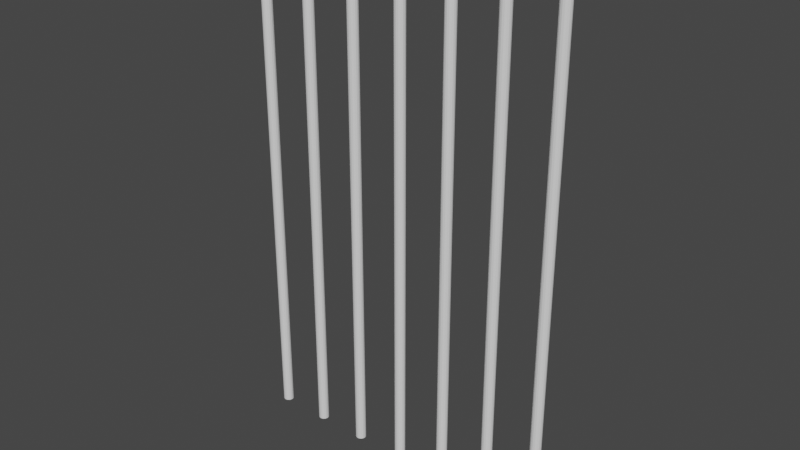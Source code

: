 # Source: gate.blend  (saved by Blender 2.80.75; exported with 4.5.12 LTS)
import bpy
from mathutils import Matrix  # noqa: F401  (used for matrix-valued properties, if any)

bpy.ops.wm.read_factory_settings(use_empty=True)
scene = bpy.context.scene
scene.name = 'Scene'

# ---- collections
col_collection = bpy.data.collections.new('Collection'); scene.collection.children.link(col_collection)

# ---- world
world_world = bpy.data.worlds.new('World'); scene.world = world_world
world_world.use_nodes = True; world_world.node_tree.nodes.clear()
_N = world_world.node_tree.nodes; _L = world_world.node_tree.links
n0 = _N.new('ShaderNodeOutputWorld'); n0.name = 'World Output'; n0.location = (300, 300)
n1 = _N.new('ShaderNodeBackground'); n1.name = 'Background'; n1.location = (10, 300)
n1.inputs[0].default_value = (0.05088, 0.05088, 0.05088, 1.0)
_L.new(n1.outputs[0], n0.inputs[0])
n0.is_active_output = True
world_world.color = (0.05088, 0.05088, 0.05088)
world_world.use_sun_shadow = False
world_world.sun_shadow_jitter_overblur = 0.0

# ---- meshes
me_cylinder = bpy.data.meshes.new('Cylinder')
me_cylinder.from_pydata([(0.0, -2.186e-09, -0.05), (0.0, 5.0, -0.05), (0.01913, -2.019e-09, -0.04619), (0.01913, 5.0, -0.04619), (0.03536, -1.545e-09, -0.03536), (0.03536, 5.0, -0.03536), (0.04619, -8.364e-10, -0.01913), (0.04619, 5.0, -0.01913), (0.05, 9.553e-17, 2.186e-09), (0.05, 5.0, -2.164e-07), (0.04619, 8.364e-10, 0.01913), (0.04619, 5.0, 0.01913), (0.03536, 1.545e-09, 0.03536), (0.03536, 5.0, 0.03536), (0.01913, 2.019e-09, 0.04619), (0.01913, 5.0, 0.04619), (7.55e-09, 2.186e-09, 0.05), (7.55e-09, 5.0, 0.05), (-0.01913, 2.019e-09, 0.04619), (-0.01913, 5.0, 0.04619), (-0.03536, 1.545e-09, 0.03536), (-0.03536, 5.0, 0.03536), (-0.04619, 8.364e-10, 0.01913), (-0.04619, 5.0, 0.01913), (-0.05, -2.606e-17, -5.962e-10), (-0.05, 5.0, -2.192e-07), (-0.04619, -8.364e-10, -0.01913), (-0.04619, 5.0, -0.01913), (-0.03536, -1.545e-09, -0.03536), (-0.03536, 5.0, -0.03536), (-0.01913, -2.019e-09, -0.04619), (-0.01913, 5.0, -0.04619), (0.5, -2.186e-09, -0.05), (0.5, 5.0, -0.05), (0.5191, -2.019e-09, -0.04619), (0.5191, 5.0, -0.04619), (0.5354, -1.545e-09, -0.03536), (0.5354, 5.0, -0.03536), (0.5462, -8.364e-10, -0.01913), (0.5462, 5.0, -0.01913), (0.55, 9.553e-17, 2.186e-09), (0.55, 5.0, -2.164e-07), (0.5462, 8.364e-10, 0.01913), (0.5462, 5.0, 0.01913), (0.5354, 1.545e-09, 0.03536), (0.5354, 5.0, 0.03536), (0.5191, 2.019e-09, 0.04619), (0.5191, 5.0, 0.04619), (0.5, 2.186e-09, 0.05), (0.5, 5.0, 0.05), (0.4809, 2.019e-09, 0.04619), (0.4809, 5.0, 0.04619), (0.4646, 1.545e-09, 0.03536), (0.4646, 5.0, 0.03536), (0.4538, 8.364e-10, 0.01913), (0.4538, 5.0, 0.01913), (0.45, -2.606e-17, -5.962e-10), (0.45, 5.0, -2.192e-07), (0.4538, -8.364e-10, -0.01913), (0.4538, 5.0, -0.01913), (0.4646, -1.545e-09, -0.03536), (0.4646, 5.0, -0.03536), (0.4809, -2.019e-09, -0.04619), (0.4809, 5.0, -0.04619), (1.0, -2.186e-09, -0.05), (1.0, 5.0, -0.05), (1.019, -2.019e-09, -0.04619), (1.019, 5.0, -0.04619), (1.035, -1.545e-09, -0.03536), (1.035, 5.0, -0.03536), (1.046, -8.364e-10, -0.01913), (1.046, 5.0, -0.01913), (1.05, 9.553e-17, 2.186e-09), (1.05, 5.0, -2.164e-07), (1.046, 8.364e-10, 0.01913), (1.046, 5.0, 0.01913), (1.035, 1.545e-09, 0.03536), (1.035, 5.0, 0.03536), (1.019, 2.019e-09, 0.04619), (1.019, 5.0, 0.04619), (1.0, 2.186e-09, 0.05), (1.0, 5.0, 0.05), (0.9809, 2.019e-09, 0.04619), (0.9809, 5.0, 0.04619), (0.9646, 1.545e-09, 0.03536), (0.9646, 5.0, 0.03536), (0.9538, 8.364e-10, 0.01913), (0.9538, 5.0, 0.01913), (0.95, -2.606e-17, -5.962e-10), (0.95, 5.0, -2.192e-07), (0.9538, -8.364e-10, -0.01913), (0.9538, 5.0, -0.01913), (0.9646, -1.545e-09, -0.03536), (0.9646, 5.0, -0.03536), (0.9809, -2.019e-09, -0.04619), (0.9809, 5.0, -0.04619), (1.5, -2.186e-09, -0.05), (1.5, 5.0, -0.05), (1.519, -2.019e-09, -0.04619), (1.519, 5.0, -0.04619), (1.535, -1.545e-09, -0.03536), (1.535, 5.0, -0.03536), (1.546, -8.364e-10, -0.01913), (1.546, 5.0, -0.01913), (1.55, 9.553e-17, 2.186e-09), (1.55, 5.0, -2.164e-07), (1.546, 8.364e-10, 0.01913), (1.546, 5.0, 0.01913), (1.535, 1.545e-09, 0.03536), (1.535, 5.0, 0.03536), (1.519, 2.019e-09, 0.04619), (1.519, 5.0, 0.04619), (1.5, 2.186e-09, 0.05), (1.5, 5.0, 0.05), (1.481, 2.019e-09, 0.04619), (1.481, 5.0, 0.04619), (1.465, 1.545e-09, 0.03536), (1.465, 5.0, 0.03536), (1.454, 8.364e-10, 0.01913), (1.454, 5.0, 0.01913), (1.45, -2.606e-17, -5.962e-10), (1.45, 5.0, -2.192e-07), (1.454, -8.364e-10, -0.01913), (1.454, 5.0, -0.01913), (1.465, -1.545e-09, -0.03536), (1.465, 5.0, -0.03536), (1.481, -2.019e-09, -0.04619), (1.481, 5.0, -0.04619), (-0.5, -2.186e-09, -0.05), (-0.5, 5.0, -0.05), (-0.4809, -2.019e-09, -0.04619), (-0.4809, 5.0, -0.04619), (-0.4646, -1.545e-09, -0.03536), (-0.4646, 5.0, -0.03536), (-0.4538, -8.364e-10, -0.01913), (-0.4538, 5.0, -0.01913), (-0.45, 9.553e-17, 2.186e-09), (-0.45, 5.0, -2.164e-07), (-0.4538, 8.364e-10, 0.01913), (-0.4538, 5.0, 0.01913), (-0.4646, 1.545e-09, 0.03536), (-0.4646, 5.0, 0.03536), (-0.4809, 2.019e-09, 0.04619), (-0.4809, 5.0, 0.04619), (-0.5, 2.186e-09, 0.05), (-0.5, 5.0, 0.05), (-0.5191, 2.019e-09, 0.04619), (-0.5191, 5.0, 0.04619), (-0.5354, 1.545e-09, 0.03536), (-0.5354, 5.0, 0.03536), (-0.5462, 8.364e-10, 0.01913), (-0.5462, 5.0, 0.01913), (-0.55, -2.606e-17, -5.962e-10), (-0.55, 5.0, -2.192e-07), (-0.5462, -8.364e-10, -0.01913), (-0.5462, 5.0, -0.01913), (-0.5354, -1.545e-09, -0.03536), (-0.5354, 5.0, -0.03536), (-0.5191, -2.019e-09, -0.04619), (-0.5191, 5.0, -0.04619), (-1.0, -2.186e-09, -0.05), (-1.0, 5.0, -0.05), (-0.9809, -2.019e-09, -0.04619), (-0.9809, 5.0, -0.04619), (-0.9646, -1.545e-09, -0.03536), (-0.9646, 5.0, -0.03536), (-0.9538, -8.364e-10, -0.01913), (-0.9538, 5.0, -0.01913), (-0.95, 9.553e-17, 2.186e-09), (-0.95, 5.0, -2.164e-07), (-0.9538, 8.364e-10, 0.01913), (-0.9538, 5.0, 0.01913), (-0.9646, 1.545e-09, 0.03536), (-0.9646, 5.0, 0.03536), (-0.9809, 2.019e-09, 0.04619), (-0.9809, 5.0, 0.04619), (-1.0, 2.186e-09, 0.05), (-1.0, 5.0, 0.05), (-1.019, 2.019e-09, 0.04619), (-1.019, 5.0, 0.04619), (-1.035, 1.545e-09, 0.03536), (-1.035, 5.0, 0.03536), (-1.046, 8.364e-10, 0.01913), (-1.046, 5.0, 0.01913), (-1.05, -2.606e-17, -5.962e-10), (-1.05, 5.0, -2.192e-07), (-1.046, -8.364e-10, -0.01913), (-1.046, 5.0, -0.01913), (-1.035, -1.545e-09, -0.03536), (-1.035, 5.0, -0.03536), (-1.019, -2.019e-09, -0.04619), (-1.019, 5.0, -0.04619), (-1.5, -2.186e-09, -0.05), (-1.5, 5.0, -0.05), (-1.481, -2.019e-09, -0.04619), (-1.481, 5.0, -0.04619), (-1.465, -1.545e-09, -0.03536), (-1.465, 5.0, -0.03536), (-1.454, -8.364e-10, -0.01913), (-1.454, 5.0, -0.01913), (-1.45, 9.553e-17, 2.186e-09), (-1.45, 5.0, -2.164e-07), (-1.454, 8.364e-10, 0.01913), (-1.454, 5.0, 0.01913), (-1.465, 1.545e-09, 0.03536), (-1.465, 5.0, 0.03536), (-1.481, 2.019e-09, 0.04619), (-1.481, 5.0, 0.04619), (-1.5, 2.186e-09, 0.05), (-1.5, 5.0, 0.05), (-1.519, 2.019e-09, 0.04619), (-1.519, 5.0, 0.04619), (-1.535, 1.545e-09, 0.03536), (-1.535, 5.0, 0.03536), (-1.546, 8.364e-10, 0.01913), (-1.546, 5.0, 0.01913), (-1.55, -2.606e-17, -5.962e-10), (-1.55, 5.0, -2.192e-07), (-1.546, -8.364e-10, -0.01913), (-1.546, 5.0, -0.01913), (-1.535, -1.545e-09, -0.03536), (-1.535, 5.0, -0.03536), (-1.519, -2.019e-09, -0.04619), (-1.519, 5.0, -0.04619)], [], [(0, 1, 3, 2), (2, 3, 5, 4), (4, 5, 7, 6), (6, 7, 9, 8), (8, 9, 11, 10), (10, 11, 13, 12), (12, 13, 15, 14), (14, 15, 17, 16), (16, 17, 19, 18), (18, 19, 21, 20), (20, 21, 23, 22), (22, 23, 25, 24), (24, 25, 27, 26), (26, 27, 29, 28), (3, 1, 31, 29, 27, 25, 23, 21, 19, 17, 15, 13, 11, 9, 7, 5), (28, 29, 31, 30), (30, 31, 1, 0), (0, 2, 4, 6, 8, 10, 12, 14, 16, 18, 20, 22, 24, 26, 28, 30), (32, 33, 35, 34), (34, 35, 37, 36), (36, 37, 39, 38), (38, 39, 41, 40), (40, 41, 43, 42), (42, 43, 45, 44), (44, 45, 47, 46), (46, 47, 49, 48), (48, 49, 51, 50), (50, 51, 53, 52), (52, 53, 55, 54), (54, 55, 57, 56), (56, 57, 59, 58), (58, 59, 61, 60), (35, 33, 63, 61, 59, 57, 55, 53, 51, 49, 47, 45, 43, 41, 39, 37), (60, 61, 63, 62), (62, 63, 33, 32), (32, 34, 36, 38, 40, 42, 44, 46, 48, 50, 52, 54, 56, 58, 60, 62), (64, 65, 67, 66), (66, 67, 69, 68), (68, 69, 71, 70), (70, 71, 73, 72), (72, 73, 75, 74), (74, 75, 77, 76), (76, 77, 79, 78), (78, 79, 81, 80), (80, 81, 83, 82), (82, 83, 85, 84), (84, 85, 87, 86), (86, 87, 89, 88), (88, 89, 91, 90), (90, 91, 93, 92), (67, 65, 95, 93, 91, 89, 87, 85, 83, 81, 79, 77, 75, 73, 71, 69), (92, 93, 95, 94), (94, 95, 65, 64), (64, 66, 68, 70, 72, 74, 76, 78, 80, 82, 84, 86, 88, 90, 92, 94), (96, 97, 99, 98), (98, 99, 101, 100), (100, 101, 103, 102), (102, 103, 105, 104), (104, 105, 107, 106), (106, 107, 109, 108), (108, 109, 111, 110), (110, 111, 113, 112), (112, 113, 115, 114), (114, 115, 117, 116), (116, 117, 119, 118), (118, 119, 121, 120), (120, 121, 123, 122), (122, 123, 125, 124), (99, 97, 127, 125, 123, 121, 119, 117, 115, 113, 111, 109, 107, 105, 103, 101), (124, 125, 127, 126), (126, 127, 97, 96), (96, 98, 100, 102, 104, 106, 108, 110, 112, 114, 116, 118, 120, 122, 124, 126), (128, 129, 131, 130), (130, 131, 133, 132), (132, 133, 135, 134), (134, 135, 137, 136), (136, 137, 139, 138), (138, 139, 141, 140), (140, 141, 143, 142), (142, 143, 145, 144), (144, 145, 147, 146), (146, 147, 149, 148), (148, 149, 151, 150), (150, 151, 153, 152), (152, 153, 155, 154), (154, 155, 157, 156), (131, 129, 159, 157, 155, 153, 151, 149, 147, 145, 143, 141, 139, 137, 135, 133), (156, 157, 159, 158), (158, 159, 129, 128), (128, 130, 132, 134, 136, 138, 140, 142, 144, 146, 148, 150, 152, 154, 156, 158), (160, 161, 163, 162), (162, 163, 165, 164), (164, 165, 167, 166), (166, 167, 169, 168), (168, 169, 171, 170), (170, 171, 173, 172), (172, 173, 175, 174), (174, 175, 177, 176), (176, 177, 179, 178), (178, 179, 181, 180), (180, 181, 183, 182), (182, 183, 185, 184), (184, 185, 187, 186), (186, 187, 189, 188), (163, 161, 191, 189, 187, 185, 183, 181, 179, 177, 175, 173, 171, 169, 167, 165), (188, 189, 191, 190), (190, 191, 161, 160), (160, 162, 164, 166, 168, 170, 172, 174, 176, 178, 180, 182, 184, 186, 188, 190), (192, 193, 195, 194), (194, 195, 197, 196), (196, 197, 199, 198), (198, 199, 201, 200), (200, 201, 203, 202), (202, 203, 205, 204), (204, 205, 207, 206), (206, 207, 209, 208), (208, 209, 211, 210), (210, 211, 213, 212), (212, 213, 215, 214), (214, 215, 217, 216), (216, 217, 219, 218), (218, 219, 221, 220), (195, 193, 223, 221, 219, 217, 215, 213, 211, 209, 207, 205, 203, 201, 199, 197), (220, 221, 223, 222), (222, 223, 193, 192), (192, 194, 196, 198, 200, 202, 204, 206, 208, 210, 212, 214, 216, 218, 220, 222)])
_uv = me_cylinder.uv_layers.new(name='UVMap')
_uv.uv.foreach_set('vector', [1.0, 0.5, 1.0, 1.0, 0.9375, 1.0, 0.9375, 0.5, 0.9375, 0.5, 0.9375, 1.0, 0.875, 1.0, 0.875, 0.5, 0.875, 0.5, 0.875, 1.0, 0.8125, 1.0, 0.8125, 0.5, 0.8125, 0.5, 0.8125, 1.0, 0.75, 1.0, 0.75, 0.5, 0.75, 0.5, 0.75, 1.0, 0.6875, 1.0, 0.6875, 0.5, 0.6875, 0.5, 0.6875, 1.0, 0.625, 1.0, 0.625, 0.5, 0.625, 0.5, 0.625, 1.0, 0.5625, 1.0, 0.5625, 0.5, 0.5625, 0.5, 0.5625, 1.0, 0.5, 1.0, 0.5, 0.5, 0.5, 0.5, 0.5, 1.0, 0.4375, 1.0, 0.4375, 0.5, 0.4375, 0.5, 0.4375, 1.0, 0.375, 1.0, 0.375, 0.5, 0.375, 0.5, 0.375, 1.0, 0.3125, 1.0, 0.3125, 0.5, 0.3125, 0.5, 0.3125, 1.0, 0.25, 1.0, 0.25, 0.5, 0.25, 0.5, 0.25, 1.0, 0.1875, 1.0, 0.1875, 0.5, 0.1875, 0.5, 0.1875, 1.0, 0.125, 1.0, 0.125, 0.5, 0.3418, 0.4717, 0.25, 0.49, 0.1582, 0.4717, 0.08029, 0.4197, 0.02827, 0.3418, 0.01, 0.25, 0.02827, 0.1582, 0.08029, 0.08029, 0.1582, 0.02827, 0.25, 0.01, 0.3418, 0.02827, 0.4197, 0.08029, 0.4717, 0.1582, 0.49, 0.25, 0.4717, 0.3418, 0.4197, 0.4197, 0.125, 0.5, 0.125, 1.0, 0.0625, 1.0, 0.0625, 0.5, 0.0625, 0.5, 0.0625, 1.0, 0.0, 1.0, 0.0, 0.5, 0.75, 0.49, 0.8418, 0.4717, 0.9197, 0.4197, 0.9717, 0.3418, 0.99, 0.25, 0.9717, 0.1582, 0.9197, 0.08029, 0.8418, 0.02827, 0.75, 0.01, 0.6582, 0.02827, 0.5803, 0.08029, 0.5283, 0.1582, 0.51, 0.25, 0.5283, 0.3418, 0.5803, 0.4197, 0.6582, 0.4717, 1.0, 0.5, 1.0, 1.0, 0.9375, 1.0, 0.9375, 0.5, 0.9375, 0.5, 0.9375, 1.0, 0.875, 1.0, 0.875, 0.5, 0.875, 0.5, 0.875, 1.0, 0.8125, 1.0, 0.8125, 0.5, 0.8125, 0.5, 0.8125, 1.0, 0.75, 1.0, 0.75, 0.5, 0.75, 0.5, 0.75, 1.0, 0.6875, 1.0, 0.6875, 0.5, 0.6875, 0.5, 0.6875, 1.0, 0.625, 1.0, 0.625, 0.5, 0.625, 0.5, 0.625, 1.0, 0.5625, 1.0, 0.5625, 0.5, 0.5625, 0.5, 0.5625, 1.0, 0.5, 1.0, 0.5, 0.5, 0.5, 0.5, 0.5, 1.0, 0.4375, 1.0, 0.4375, 0.5, 0.4375, 0.5, 0.4375, 1.0, 0.375, 1.0, 0.375, 0.5, 0.375, 0.5, 0.375, 1.0, 0.3125, 1.0, 0.3125, 0.5, 0.3125, 0.5, 0.3125, 1.0, 0.25, 1.0, 0.25, 0.5, 0.25, 0.5, 0.25, 1.0, 0.1875, 1.0, 0.1875, 0.5, 0.1875, 0.5, 0.1875, 1.0, 0.125, 1.0, 0.125, 0.5, 0.3418, 0.4717, 0.25, 0.49, 0.1582, 0.4717, 0.08029, 0.4197, 0.02827, 0.3418, 0.01, 0.25, 0.02827, 0.1582, 0.08029, 0.08029, 0.1582, 0.02827, 0.25, 0.01, 0.3418, 0.02827, 0.4197, 0.08029, 0.4717, 0.1582, 0.49, 0.25, 0.4717, 0.3418, 0.4197, 0.4197, 0.125, 0.5, 0.125, 1.0, 0.0625, 1.0, 0.0625, 0.5, 0.0625, 0.5, 0.0625, 1.0, 0.0, 1.0, 0.0, 0.5, 0.75, 0.49, 0.8418, 0.4717, 0.9197, 0.4197, 0.9717, 0.3418, 0.99, 0.25, 0.9717, 0.1582, 0.9197, 0.08029, 0.8418, 0.02827, 0.75, 0.01, 0.6582, 0.02827, 0.5803, 0.08029, 0.5283, 0.1582, 0.51, 0.25, 0.5283, 0.3418, 0.5803, 0.4197, 0.6582, 0.4717, 1.0, 0.5, 1.0, 1.0, 0.9375, 1.0, 0.9375, 0.5, 0.9375, 0.5, 0.9375, 1.0, 0.875, 1.0, 0.875, 0.5, 0.875, 0.5, 0.875, 1.0, 0.8125, 1.0, 0.8125, 0.5, 0.8125, 0.5, 0.8125, 1.0, 0.75, 1.0, 0.75, 0.5, 0.75, 0.5, 0.75, 1.0, 0.6875, 1.0, 0.6875, 0.5, 0.6875, 0.5, 0.6875, 1.0, 0.625, 1.0, 0.625, 0.5, 0.625, 0.5, 0.625, 1.0, 0.5625, 1.0, 0.5625, 0.5, 0.5625, 0.5, 0.5625, 1.0, 0.5, 1.0, 0.5, 0.5, 0.5, 0.5, 0.5, 1.0, 0.4375, 1.0, 0.4375, 0.5, 0.4375, 0.5, 0.4375, 1.0, 0.375, 1.0, 0.375, 0.5, 0.375, 0.5, 0.375, 1.0, 0.3125, 1.0, 0.3125, 0.5, 0.3125, 0.5, 0.3125, 1.0, 0.25, 1.0, 0.25, 0.5, 0.25, 0.5, 0.25, 1.0, 0.1875, 1.0, 0.1875, 0.5, 0.1875, 0.5, 0.1875, 1.0, 0.125, 1.0, 0.125, 0.5, 0.3418, 0.4717, 0.25, 0.49, 0.1582, 0.4717, 0.08029, 0.4197, 0.02827, 0.3418, 0.01, 0.25, 0.02827, 0.1582, 0.08029, 0.08029, 0.1582, 0.02827, 0.25, 0.01, 0.3418, 0.02827, 0.4197, 0.08029, 0.4717, 0.1582, 0.49, 0.25, 0.4717, 0.3418, 0.4197, 0.4197, 0.125, 0.5, 0.125, 1.0, 0.0625, 1.0, 0.0625, 0.5, 0.0625, 0.5, 0.0625, 1.0, 0.0, 1.0, 0.0, 0.5, 0.75, 0.49, 0.8418, 0.4717, 0.9197, 0.4197, 0.9717, 0.3418, 0.99, 0.25, 0.9717, 0.1582, 0.9197, 0.08029, 0.8418, 0.02827, 0.75, 0.01, 0.6582, 0.02827, 0.5803, 0.08029, 0.5283, 0.1582, 0.51, 0.25, 0.5283, 0.3418, 0.5803, 0.4197, 0.6582, 0.4717, 1.0, 0.5, 1.0, 1.0, 0.9375, 1.0, 0.9375, 0.5, 0.9375, 0.5, 0.9375, 1.0, 0.875, 1.0, 0.875, 0.5, 0.875, 0.5, 0.875, 1.0, 0.8125, 1.0, 0.8125, 0.5, 0.8125, 0.5, 0.8125, 1.0, 0.75, 1.0, 0.75, 0.5, 0.75, 0.5, 0.75, 1.0, 0.6875, 1.0, 0.6875, 0.5, 0.6875, 0.5, 0.6875, 1.0, 0.625, 1.0, 0.625, 0.5, 0.625, 0.5, 0.625, 1.0, 0.5625, 1.0, 0.5625, 0.5, 0.5625, 0.5, 0.5625, 1.0, 0.5, 1.0, 0.5, 0.5, 0.5, 0.5, 0.5, 1.0, 0.4375, 1.0, 0.4375, 0.5, 0.4375, 0.5, 0.4375, 1.0, 0.375, 1.0, 0.375, 0.5, 0.375, 0.5, 0.375, 1.0, 0.3125, 1.0, 0.3125, 0.5, 0.3125, 0.5, 0.3125, 1.0, 0.25, 1.0, 0.25, 0.5, 0.25, 0.5, 0.25, 1.0, 0.1875, 1.0, 0.1875, 0.5, 0.1875, 0.5, 0.1875, 1.0, 0.125, 1.0, 0.125, 0.5, 0.3418, 0.4717, 0.25, 0.49, 0.1582, 0.4717, 0.08029, 0.4197, 0.02827, 0.3418, 0.01, 0.25, 0.02827, 0.1582, 0.08029, 0.08029, 0.1582, 0.02827, 0.25, 0.01, 0.3418, 0.02827, 0.4197, 0.08029, 0.4717, 0.1582, 0.49, 0.25, 0.4717, 0.3418, 0.4197, 0.4197, 0.125, 0.5, 0.125, 1.0, 0.0625, 1.0, 0.0625, 0.5, 0.0625, 0.5, 0.0625, 1.0, 0.0, 1.0, 0.0, 0.5, 0.75, 0.49, 0.8418, 0.4717, 0.9197, 0.4197, 0.9717, 0.3418, 0.99, 0.25, 0.9717, 0.1582, 0.9197, 0.08029, 0.8418, 0.02827, 0.75, 0.01, 0.6582, 0.02827, 0.5803, 0.08029, 0.5283, 0.1582, 0.51, 0.25, 0.5283, 0.3418, 0.5803, 0.4197, 0.6582, 0.4717, 1.0, 0.5, 1.0, 1.0, 0.9375, 1.0, 0.9375, 0.5, 0.9375, 0.5, 0.9375, 1.0, 0.875, 1.0, 0.875, 0.5, 0.875, 0.5, 0.875, 1.0, 0.8125, 1.0, 0.8125, 0.5, 0.8125, 0.5, 0.8125, 1.0, 0.75, 1.0, 0.75, 0.5, 0.75, 0.5, 0.75, 1.0, 0.6875, 1.0, 0.6875, 0.5, 0.6875, 0.5, 0.6875, 1.0, 0.625, 1.0, 0.625, 0.5, 0.625, 0.5, 0.625, 1.0, 0.5625, 1.0, 0.5625, 0.5, 0.5625, 0.5, 0.5625, 1.0, 0.5, 1.0, 0.5, 0.5, 0.5, 0.5, 0.5, 1.0, 0.4375, 1.0, 0.4375, 0.5, 0.4375, 0.5, 0.4375, 1.0, 0.375, 1.0, 0.375, 0.5, 0.375, 0.5, 0.375, 1.0, 0.3125, 1.0, 0.3125, 0.5, 0.3125, 0.5, 0.3125, 1.0, 0.25, 1.0, 0.25, 0.5, 0.25, 0.5, 0.25, 1.0, 0.1875, 1.0, 0.1875, 0.5, 0.1875, 0.5, 0.1875, 1.0, 0.125, 1.0, 0.125, 0.5, 0.3418, 0.4717, 0.25, 0.49, 0.1582, 0.4717, 0.08029, 0.4197, 0.02827, 0.3418, 0.01, 0.25, 0.02827, 0.1582, 0.08029, 0.08029, 0.1582, 0.02827, 0.25, 0.01, 0.3418, 0.02827, 0.4197, 0.08029, 0.4717, 0.1582, 0.49, 0.25, 0.4717, 0.3418, 0.4197, 0.4197, 0.125, 0.5, 0.125, 1.0, 0.0625, 1.0, 0.0625, 0.5, 0.0625, 0.5, 0.0625, 1.0, 0.0, 1.0, 0.0, 0.5, 0.75, 0.49, 0.8418, 0.4717, 0.9197, 0.4197, 0.9717, 0.3418, 0.99, 0.25, 0.9717, 0.1582, 0.9197, 0.08029, 0.8418, 0.02827, 0.75, 0.01, 0.6582, 0.02827, 0.5803, 0.08029, 0.5283, 0.1582, 0.51, 0.25, 0.5283, 0.3418, 0.5803, 0.4197, 0.6582, 0.4717, 1.0, 0.5, 1.0, 1.0, 0.9375, 1.0, 0.9375, 0.5, 0.9375, 0.5, 0.9375, 1.0, 0.875, 1.0, 0.875, 0.5, 0.875, 0.5, 0.875, 1.0, 0.8125, 1.0, 0.8125, 0.5, 0.8125, 0.5, 0.8125, 1.0, 0.75, 1.0, 0.75, 0.5, 0.75, 0.5, 0.75, 1.0, 0.6875, 1.0, 0.6875, 0.5, 0.6875, 0.5, 0.6875, 1.0, 0.625, 1.0, 0.625, 0.5, 0.625, 0.5, 0.625, 1.0, 0.5625, 1.0, 0.5625, 0.5, 0.5625, 0.5, 0.5625, 1.0, 0.5, 1.0, 0.5, 0.5, 0.5, 0.5, 0.5, 1.0, 0.4375, 1.0, 0.4375, 0.5, 0.4375, 0.5, 0.4375, 1.0, 0.375, 1.0, 0.375, 0.5, 0.375, 0.5, 0.375, 1.0, 0.3125, 1.0, 0.3125, 0.5, 0.3125, 0.5, 0.3125, 1.0, 0.25, 1.0, 0.25, 0.5, 0.25, 0.5, 0.25, 1.0, 0.1875, 1.0, 0.1875, 0.5, 0.1875, 0.5, 0.1875, 1.0, 0.125, 1.0, 0.125, 0.5, 0.3418, 0.4717, 0.25, 0.49, 0.1582, 0.4717, 0.08029, 0.4197, 0.02827, 0.3418, 0.01, 0.25, 0.02827, 0.1582, 0.08029, 0.08029, 0.1582, 0.02827, 0.25, 0.01, 0.3418, 0.02827, 0.4197, 0.08029, 0.4717, 0.1582, 0.49, 0.25, 0.4717, 0.3418, 0.4197, 0.4197, 0.125, 0.5, 0.125, 1.0, 0.0625, 1.0, 0.0625, 0.5, 0.0625, 0.5, 0.0625, 1.0, 0.0, 1.0, 0.0, 0.5, 0.75, 0.49, 0.8418, 0.4717, 0.9197, 0.4197, 0.9717, 0.3418, 0.99, 0.25, 0.9717, 0.1582, 0.9197, 0.08029, 0.8418, 0.02827, 0.75, 0.01, 0.6582, 0.02827, 0.5803, 0.08029, 0.5283, 0.1582, 0.51, 0.25, 0.5283, 0.3418, 0.5803, 0.4197, 0.6582, 0.4717, 1.0, 0.5, 1.0, 1.0, 0.9375, 1.0, 0.9375, 0.5, 0.9375, 0.5, 0.9375, 1.0, 0.875, 1.0, 0.875, 0.5, 0.875, 0.5, 0.875, 1.0, 0.8125, 1.0, 0.8125, 0.5, 0.8125, 0.5, 0.8125, 1.0, 0.75, 1.0, 0.75, 0.5, 0.75, 0.5, 0.75, 1.0, 0.6875, 1.0, 0.6875, 0.5, 0.6875, 0.5, 0.6875, 1.0, 0.625, 1.0, 0.625, 0.5, 0.625, 0.5, 0.625, 1.0, 0.5625, 1.0, 0.5625, 0.5, 0.5625, 0.5, 0.5625, 1.0, 0.5, 1.0, 0.5, 0.5, 0.5, 0.5, 0.5, 1.0, 0.4375, 1.0, 0.4375, 0.5, 0.4375, 0.5, 0.4375, 1.0, 0.375, 1.0, 0.375, 0.5, 0.375, 0.5, 0.375, 1.0, 0.3125, 1.0, 0.3125, 0.5, 0.3125, 0.5, 0.3125, 1.0, 0.25, 1.0, 0.25, 0.5, 0.25, 0.5, 0.25, 1.0, 0.1875, 1.0, 0.1875, 0.5, 0.1875, 0.5, 0.1875, 1.0, 0.125, 1.0, 0.125, 0.5, 0.3418, 0.4717, 0.25, 0.49, 0.1582, 0.4717, 0.08029, 0.4197, 0.02827, 0.3418, 0.01, 0.25, 0.02827, 0.1582, 0.08029, 0.08029, 0.1582, 0.02827, 0.25, 0.01, 0.3418, 0.02827, 0.4197, 0.08029, 0.4717, 0.1582, 0.49, 0.25, 0.4717, 0.3418, 0.4197, 0.4197, 0.125, 0.5, 0.125, 1.0, 0.0625, 1.0, 0.0625, 0.5, 0.0625, 0.5, 0.0625, 1.0, 0.0, 1.0, 0.0, 0.5, 0.75, 0.49, 0.8418, 0.4717, 0.9197, 0.4197, 0.9717, 0.3418, 0.99, 0.25, 0.9717, 0.1582, 0.9197, 0.08029, 0.8418, 0.02827, 0.75, 0.01, 0.6582, 0.02827, 0.5803, 0.08029, 0.5283, 0.1582, 0.51, 0.25, 0.5283, 0.3418, 0.5803, 0.4197, 0.6582, 0.4717])
me_cylinder.use_remesh_preserve_volume = False
me_cylinder.use_remesh_preserve_attributes = False
me_cylinder.use_mirror_vertex_groups = False
me_cylinder.update()

# ---- objects
ob_cylinder = bpy.data.objects.new('Cylinder', me_cylinder)

# ---- transforms, parenting, visibility, modifiers, constraints
ob_cylinder.location = (0.0, 0.0, 0.0)
ob_cylinder.rotation_euler = (1.571, -0.0, 0.0)
ob_cylinder.lineart.crease_threshold = 0.0

# ---- collection membership
col_collection.objects.link(ob_cylinder)

# ---- scene / render settings (as saved in the file)
scene.frame_start = 1; scene.frame_end = 250; scene.frame_set(1)
scene.render.engine = 'BLENDER_EEVEE_NEXT'
scene.cycles.use_denoising = False
scene.cycles.samples = 128
scene.cycles.sampling_pattern = 'TABULATED_SOBOL'
scene.cycles.use_adaptive_sampling = False
scene.cycles.use_light_tree = False
scene.view_settings.view_transform = 'Filmic'
bpy.context.view_layer.update()

# ---- added for rendering (the .blend has no active camera and no usable light): camera, sun
cam_auto = bpy.data.cameras.new('AutoCamera')
cam_auto.lens = 50.0
cam_auto.sensor_width = 36.0
cam_auto.clip_end = 1000.0
ob_auto_camera = bpy.data.objects.new('AutoCamera', cam_auto)
scene.collection.objects.link(ob_auto_camera)
ob_auto_camera.location = (5.44391, -6.53269, 6.85513)
ob_auto_camera.rotation_euler = (1.09748, -7.21219e-08, 0.694738)
scene.camera = ob_auto_camera
light_auto_sun = bpy.data.lights.new('AutoSun', 'SUN')
light_auto_sun.energy = 3.0
light_auto_sun.angle = 0.0523599
ob_auto_sun = bpy.data.objects.new('AutoSun', light_auto_sun)
scene.collection.objects.link(ob_auto_sun)
ob_auto_sun.rotation_euler = (0.872665, 0.174533, 0.523599)
bpy.context.view_layer.update()
